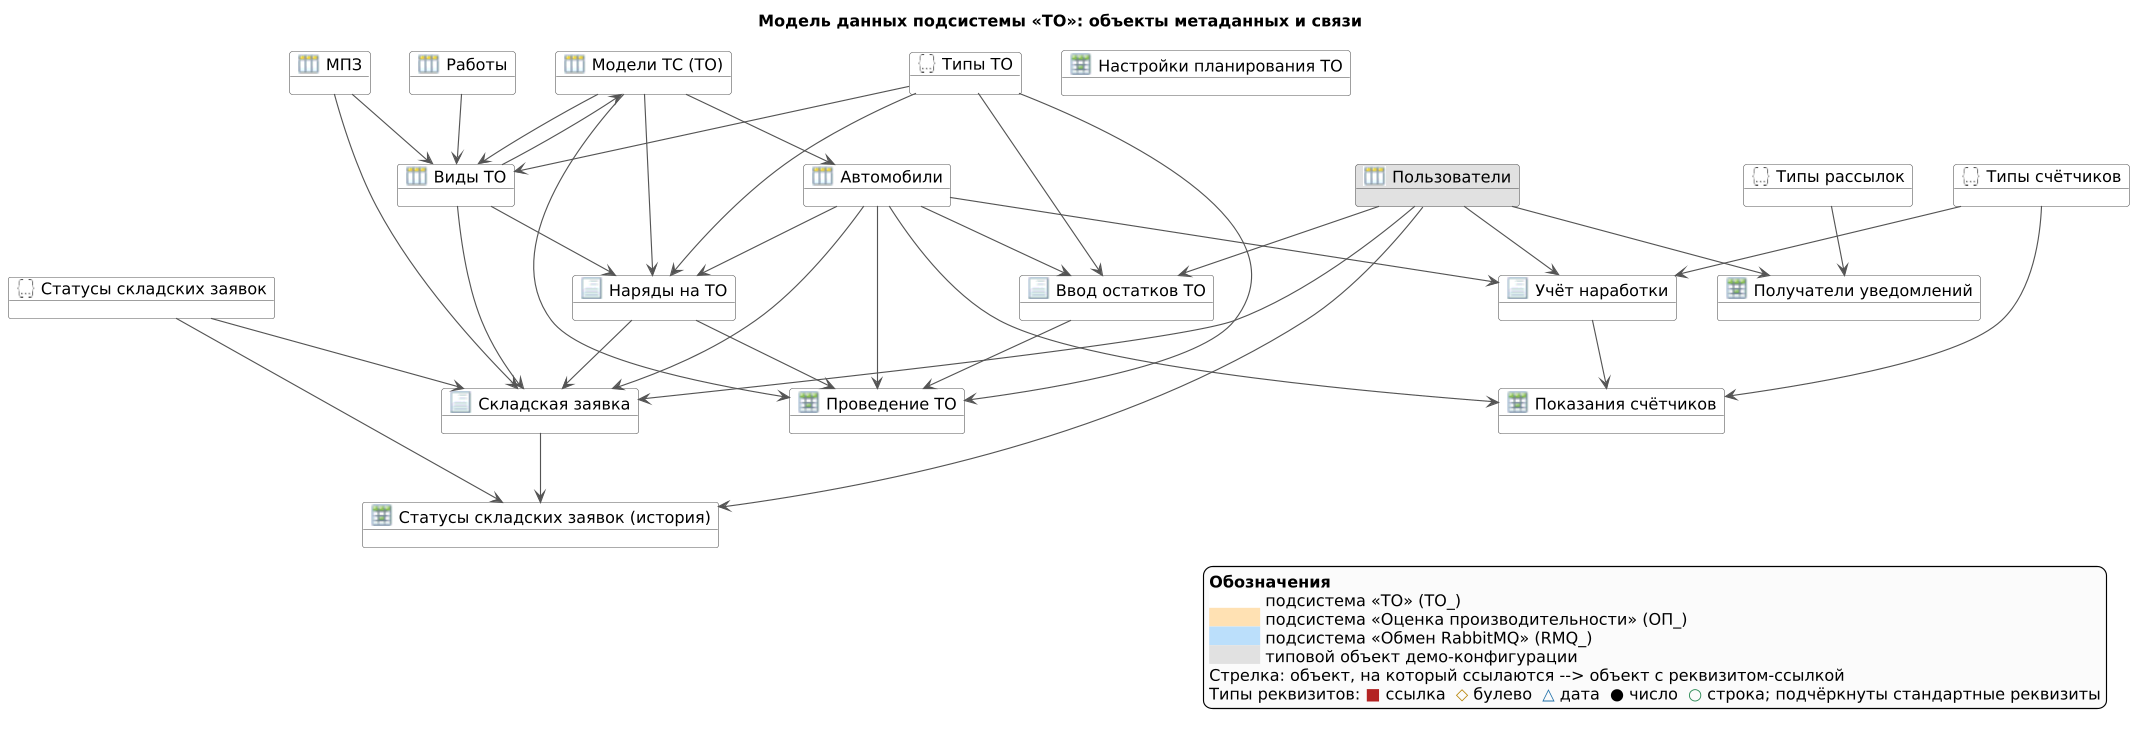

The diagram above was rendered by PlantUML. Its source (embedded in the PNG):
@startuml ER_1_Объекты_обзор
' КодировкаТекста: UTF-8
'>>> библиотека 1ce-icons-for-plantuml (ext)
!define v8_PUML /home/claude/refs/1ce-icons-for-plantuml/dist
!include v8_PUML/common.puml
!include v8_PUML/v8_AccRg.puml
!include v8_PUML/v8_Document.puml
!include v8_PUML/v8_Catalog.puml
!include v8_PUML/v8_InfoRg.puml
!include v8_PUML/v8_ChartsOfCharacteristicTypes.puml
!include v8_PUML/v8_DefinedTypes.puml
!include v8_PUML/v8_Enum.puml
'<<<

skinparam defaultFontName "DejaVu Sans"
skinparam dpi 110
skinparam objectBackgroundColor #FFFFFF
skinparam objectBorderColor #555555
skinparam ArrowColor #555555
skinparam legendBackgroundColor #FAFAFA
title Модель данных подсистемы «ТО»: объекты метаданных и связи

_Справочник(ТО_МоделиТранспортныхСредств, "Модели ТС (ТО)")
_Справочник(ТО_ВидыТО, "Виды ТО")
_Справочник(ТО_Работы, "Работы")
_Справочник(ТО_МПЗ, "МПЗ")
_Справочник(ТО_Автомобили, "Автомобили")
_Справочник(Пользователи, "Пользователи") #E0E0E0
_Документ(ТО_Наряды, "Наряды на ТО")
_Документ(ТО_УчетНаработки, "Учёт наработки")
_Документ(ТО_СкладскаяЗаявка, "Складская заявка")
_Документ(ТО_ВводОстатков, "Ввод остатков ТО")
_РегистрСведений(ТО_Проведение, "Проведение ТО")
_РегистрСведений(ТО_ПоказанияСчетчиков, "Показания счётчиков")
_РегистрСведений(ТО_НастройкиПланирования, "Настройки планирования ТО")
_РегистрСведений(ТО_ПолучателиУведомлений, "Получатели уведомлений")
_РегистрСведений(РС_ТО_СтатусыСкладскихЗаявок, "Статусы складских заявок (история)")
_Перечисление(ТО_ТипыТО, "Типы ТО")
_Перечисление(ТО_ТипыСчетчиков, "Типы счётчиков")
_Перечисление(ТО_ТипыРассылок, "Типы рассылок")
_Перечисление(ТО_СтатусыСкладскихЗаявок, "Статусы складских заявок")

ТО_МоделиТранспортныхСредств --> ТО_ВидыТО
ТО_ВидыТО --> ТО_МоделиТранспортныхСредств
ТО_ТипыТО --> ТО_ВидыТО
ТО_Работы --> ТО_ВидыТО
ТО_МПЗ --> ТО_ВидыТО
ТО_МоделиТранспортныхСредств --> ТО_Автомобили
ТО_ТипыТО --> ТО_Наряды
ТО_Автомобили --> ТО_Наряды
ТО_МоделиТранспортныхСредств --> ТО_Наряды
ТО_ВидыТО --> ТО_Наряды
ТО_Автомобили --> ТО_УчетНаработки
ТО_ТипыСчетчиков --> ТО_УчетНаработки
Пользователи --> ТО_УчетНаработки
ТО_Наряды --> ТО_СкладскаяЗаявка
ТО_Автомобили --> ТО_СкладскаяЗаявка
ТО_СтатусыСкладскихЗаявок --> ТО_СкладскаяЗаявка
Пользователи --> ТО_СкладскаяЗаявка
ТО_МПЗ --> ТО_СкладскаяЗаявка
ТО_ВидыТО --> ТО_СкладскаяЗаявка
ТО_СкладскаяЗаявка --> РС_ТО_СтатусыСкладскихЗаявок
ТО_СтатусыСкладскихЗаявок --> РС_ТО_СтатусыСкладскихЗаявок
Пользователи --> РС_ТО_СтатусыСкладскихЗаявок
ТО_Наряды --> ТО_Проведение
ТО_ВводОстатков --> ТО_Проведение
ТО_Автомобили --> ТО_ВводОстатков
ТО_ТипыТО --> ТО_ВводОстатков
Пользователи --> ТО_ВводОстатков
ТО_Автомобили --> ТО_Проведение
ТО_ТипыТО --> ТО_Проведение
ТО_МоделиТранспортныхСредств --> ТО_Проведение
ТО_УчетНаработки --> ТО_ПоказанияСчетчиков
ТО_Автомобили --> ТО_ПоказанияСчетчиков
ТО_ТипыСчетчиков --> ТО_ПоказанияСчетчиков
Пользователи --> ТО_ПолучателиУведомлений
ТО_ТипыРассылок --> ТО_ПолучателиУведомлений

legend right
  <b>Обозначения</b>
  <back:#FFFFFF>          </back> подсистема «ТО» (ТО_)
  <back:#FFE0B2>          </back> подсистема «Оценка производительности» (ОП_)
  <back:#BBDEFB>          </back> подсистема «Обмен RabbitMQ» (RMQ_)
  <back:#E0E0E0>          </back> типовой объект демо-конфигурации
  Стрелка: объект, на который ссылаются --> объект с реквизитом-ссылкой
  Типы реквизитов: <color:#B22222>■</color> ссылка  <color:#B8860B>◇</color> булево  <color:#1E6FA8>△</color> дата  ● число  <color:#2E8B57>○</color> строка; подчёркнуты стандартные реквизиты
endlegend
@enduml